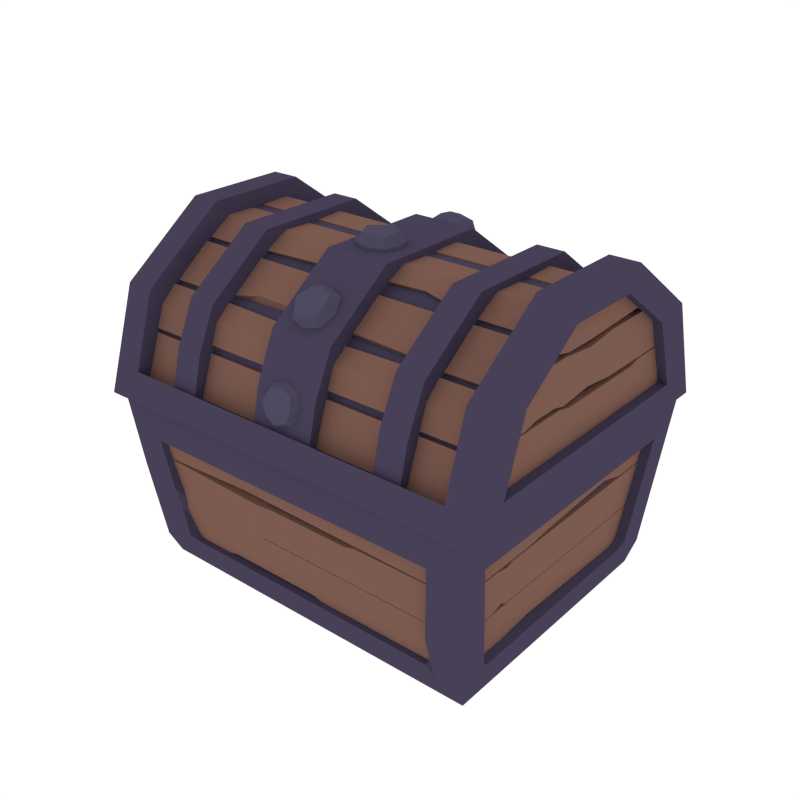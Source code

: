 # Source: ChestNoKey.blend  (saved by Blender 2.79.0; exported with 4.5.12 LTS)
import bpy
from mathutils import Matrix  # noqa: F401  (used for matrix-valued properties, if any)

bpy.ops.wm.read_factory_settings(use_empty=True)
scene = bpy.context.scene
scene.name = 'Scene'

# ---- collections
col_collection_1 = bpy.data.collections.new('Collection 1'); scene.collection.children.link(col_collection_1)

# ---- materials (node trees are filled in below, after node groups)
mat_darkmetal = bpy.data.materials.new('DarkMetal')
mat_darkmetal.alpha_threshold = 0.0
mat_darkmetal.diffuse_color = (0.06306, 0.05167, 0.09462, 1.0)
mat_darkmetal.roughness = 0.5
mat_wood = bpy.data.materials.new('Wood')
mat_wood.alpha_threshold = 0.0
mat_wood.diffuse_color = (0.2019, 0.104, 0.07929, 1.0)
mat_wood.roughness = 0.5
mat_metal = bpy.data.materials.new('Metal')
mat_metal.alpha_threshold = 0.0
mat_metal.diffuse_color = (0.07699, 0.06833, 0.1149, 1.0)
mat_metal.roughness = 0.5

# ---- material node trees

# ---- world
world_world = bpy.data.worlds.new('World'); scene.world = world_world
world_world.color = (1.0, 1.0, 1.0)
world_world.use_sun_shadow = False
world_world.sun_shadow_jitter_overblur = 0.0
world_world.cycles.sampling_method = 'NONE'
world_world.cycles.sample_map_resolution = 256

# ---- meshes
me_cube_000 = bpy.data.meshes.new('Cube.000')
me_cube_000.from_pydata([(-0.4753, -0.7845, -0.007324), (-0.4753, -0.7105, 0.223), (-0.4753, -0.5152, 0.3658), (-0.4753, -0.6855, 0.0495), (-0.4753, -0.6302, 0.2071), (-0.4753, -0.4844, 0.3137), (-0.4375, -0.6855, 0.0495), (-0.4375, -0.6302, 0.2071), (-0.4375, -0.4844, 0.3137), (-0.4082, -0.7648, 0.05443), (-0.4082, -0.7105, 0.223), (-0.4082, -0.5152, 0.3658), (-0.4082, -0.7286, 0.01195), (-0.4082, -0.6743, 0.1805), (-0.4082, -0.4791, 0.3233), (-0.4432, -0.7024, 0.1244), (-0.4432, -0.7381, 0.02604), (-0.4432, -0.6834, 0.1175), (-0.4432, -0.719, 0.01913), (-0.2772, -0.7024, 0.1244), (-0.2772, -0.7381, 0.02604), (-0.2772, -0.6834, 0.1175), (-0.2772, -0.719, 0.01913), (-0.2463, -0.7024, 0.1244), (-0.2463, -0.7355, 0.03306), (-0.2463, -0.6834, 0.1175), (-0.2463, -0.7164, 0.02615), (-0.4432, -0.6461, 0.2178), (-0.4432, -0.7008, 0.134), (-0.4432, -0.6325, 0.2028), (-0.4432, -0.6818, 0.127), (-0.2772, -0.6461, 0.2178), (-0.2772, -0.7008, 0.134), (-0.2772, -0.6325, 0.2028), (-0.2772, -0.6818, 0.127), (-0.2463, -0.6461, 0.2178), (-0.2463, -0.6983, 0.1411), (-0.2463, -0.6325, 0.2028), (-0.2463, -0.6792, 0.134), (-0.4432, -0.6827, 0.1831), (-0.2772, -0.6827, 0.1831), (-0.2463, -0.6814, 0.1866), (-0.4432, -0.5492, 0.2862), (-0.4432, -0.6324, 0.2229), (-0.4432, -0.5369, 0.2701), (-0.4432, -0.6201, 0.2067), (-0.2772, -0.5492, 0.2862), (-0.2772, -0.6324, 0.2229), (-0.2772, -0.5369, 0.2701), (-0.2772, -0.6201, 0.2067), (-0.2463, -0.5492, 0.2862), (-0.2463, -0.6265, 0.2274), (-0.2463, -0.5369, 0.2701), (-0.2463, -0.6142, 0.2112), (-0.4432, -0.409, 0.3267), (-0.4432, -0.5361, 0.2922), (-0.4432, -0.4085, 0.3064), (-0.4432, -0.5213, 0.2784), (-0.2772, -0.409, 0.3267), (-0.2772, -0.5361, 0.2922), (-0.2772, -0.4085, 0.3064), (-0.2772, -0.5213, 0.2784), (-0.2463, -0.409, 0.3267), (-0.2463, -0.531, 0.2977), (-0.2463, -0.4085, 0.3064), (-0.2463, -0.5162, 0.2838), (-0.4432, -0.4802, 0.3285), (-0.2772, -0.4802, 0.3285), (-0.2463, -0.4764, 0.3286), (-0.4537, -0.7177, 0.03944), (-0.4533, -0.6885, 0.1384), (-0.4373, -0.7177, 0.03936), (-0.437, -0.6885, 0.1384), (-0.4537, -0.5875, 0.03988), (-0.4533, -0.5878, 0.1388), (-0.4373, -0.5875, 0.0398), (-0.437, -0.5878, 0.1387), (-0.4537, -0.5567, 0.03998), (-0.4533, -0.557, 0.1314), (-0.4373, -0.5567, 0.0399), (-0.437, -0.557, 0.1313), (-0.4537, -0.4657, 0.04028), (-0.4533, -0.466, 0.1392), (-0.4373, -0.4657, 0.0402), (-0.437, -0.466, 0.1391), (-0.4537, -0.6529, 0.241), (-0.4533, -0.6689, 0.1421), (-0.4373, -0.6529, 0.2411), (-0.437, -0.6689, 0.1421), (-0.4537, -0.4693, 0.3467), (-0.4533, -0.4689, 0.2478), (-0.4373, -0.4693, 0.3467), (-0.437, -0.4689, 0.2478), (-0.4537, -0.5001, 0.3466), (-0.4533, -0.4998, 0.2551), (-0.4373, -0.5001, 0.3466), (-0.437, -0.4998, 0.2552), (-0.4537, -0.5601, 0.3081), (-0.4533, -0.5599, 0.2549), (-0.4373, -0.5601, 0.3082), (-0.437, -0.5599, 0.255), (-0.4537, -0.6148, 0.2786), (-0.4533, -0.631, 0.2472), (-0.4373, -0.6148, 0.2787), (-0.437, -0.631, 0.2473), (-0.3034, -0.7588, 0.03246), (-0.3034, -0.6897, 0.227), (-0.3034, -0.5307, 0.3434), (-0.2391, -0.7588, 0.03246), (-0.2391, -0.6897, 0.227), (-0.2391, -0.5307, 0.3434), (-0.3034, -0.7342, 0.1297), (-0.2391, -0.7342, 0.1297), (-0.3002, -0.664, 0.1074), (-0.3002, -0.637, 0.1771), (-0.3002, -0.5407, 0.2605), (-0.2423, -0.6789, 0.03769), (-0.3002, -0.6789, 0.03769), (-0.2423, -0.637, 0.1771), (-0.2423, -0.5407, 0.2605), (-0.2423, -0.664, 0.1074), (-0.4753, -0.7646, 0.05443), (-0.4753, -0.001642, -0.004718), (-0.4753, -0.07716, 0.2251), (-0.4753, -0.2733, 0.3666), (-0.4753, -0.101, 0.05145), (-0.4753, -0.1573, 0.2087), (-0.4753, -0.3038, 0.3143), (-0.4375, -0.101, 0.05145), (-0.4375, -0.1573, 0.2087), (-0.4375, -0.3038, 0.3143), (-0.4082, -0.02177, 0.0569), (-0.4082, -0.07716, 0.2251), (-0.4082, -0.2733, 0.3666), (-0.4082, -0.05764, 0.01418), (-0.4082, -0.113, 0.1824), (-0.4082, -0.3092, 0.3239), (-0.4432, -0.08454, 0.1265), (-0.4432, -0.04827, 0.02834), (-0.4432, -0.1036, 0.1194), (-0.4432, -0.06731, 0.0213), (-0.2772, -0.08454, 0.1265), (-0.2772, -0.04827, 0.02834), (-0.2772, -0.1036, 0.1194), (-0.2772, -0.06731, 0.0213), (-0.2463, -0.08454, 0.1265), (-0.2463, -0.05086, 0.03534), (-0.2463, -0.1036, 0.1194), (-0.2463, -0.0699, 0.0283), (-0.4432, -0.1415, 0.2195), (-0.4432, -0.08621, 0.1361), (-0.4432, -0.155, 0.2044), (-0.4432, -0.1052, 0.1289), (-0.2772, -0.1415, 0.2195), (-0.2772, -0.08621, 0.1361), (-0.2772, -0.155, 0.2044), (-0.2772, -0.1052, 0.1289), (-0.2463, -0.1415, 0.2195), (-0.2463, -0.08884, 0.1431), (-0.2463, -0.155, 0.2044), (-0.2463, -0.1078, 0.1359), (-0.4432, -0.1047, 0.185), (-0.2772, -0.1047, 0.185), (-0.2463, -0.106, 0.1885), (-0.4432, -0.2389, 0.2873), (-0.4432, -0.1552, 0.2244), (-0.4432, -0.2511, 0.271), (-0.4432, -0.1674, 0.2082), (-0.2772, -0.2389, 0.2873), (-0.2772, -0.1552, 0.2244), (-0.2772, -0.2511, 0.271), (-0.2772, -0.1674, 0.2082), (-0.2463, -0.2389, 0.2873), (-0.2463, -0.1612, 0.2289), (-0.2463, -0.2511, 0.271), (-0.2463, -0.1734, 0.2127), (-0.4432, -0.3793, 0.3268), (-0.4432, -0.252, 0.2932), (-0.4432, -0.3797, 0.3065), (-0.4432, -0.2667, 0.2792), (-0.2772, -0.3793, 0.3268), (-0.2772, -0.252, 0.2932), (-0.2772, -0.3797, 0.3065), (-0.2772, -0.2667, 0.2792), (-0.2463, -0.3793, 0.3268), (-0.2463, -0.2571, 0.2986), (-0.2463, -0.3797, 0.3065), (-0.2463, -0.2718, 0.2846), (-0.4432, -0.3082, 0.329), (-0.2772, -0.3082, 0.329), (-0.2463, -0.3119, 0.3291), (-0.4537, -0.06868, 0.0416), (-0.4533, -0.09853, 0.1404), (-0.4373, -0.06868, 0.04152), (-0.437, -0.09853, 0.1403), (-0.4537, -0.1989, 0.04117), (-0.4533, -0.1993, 0.1401), (-0.4373, -0.1989, 0.04109), (-0.437, -0.1993, 0.14), (-0.4537, -0.2298, 0.04107), (-0.4533, -0.2301, 0.1325), (-0.4373, -0.2298, 0.04099), (-0.437, -0.2301, 0.1324), (-0.4537, -0.4226, 0.04042), (-0.4533, -0.4229, 0.1393), (-0.4373, -0.4226, 0.04034), (-0.437, -0.4229, 0.1392), (-0.4537, -0.3918, 0.04053), (-0.4533, -0.3921, 0.132), (-0.4373, -0.3918, 0.04045), (-0.437, -0.3921, 0.1319), (-0.4537, -0.3132, 0.2421), (-0.4533, -0.3128, 0.1432), (-0.4373, -0.3132, 0.2422), (-0.437, -0.3128, 0.1433), (-0.4537, -0.2823, 0.2257), (-0.4533, -0.282, 0.1508), (-0.4373, -0.2823, 0.2258), (-0.437, -0.282, 0.1509), (-0.4537, -0.1914, 0.2426), (-0.4533, -0.191, 0.1437), (-0.4373, -0.1914, 0.2426), (-0.437, -0.191, 0.1437), (-0.4537, -0.2222, 0.2425), (-0.4533, -0.2219, 0.151), (-0.4373, -0.2222, 0.2425), (-0.437, -0.2219, 0.1511), (-0.4537, -0.1348, 0.2427), (-0.4533, -0.1182, 0.1439), (-0.4373, -0.1348, 0.2428), (-0.437, -0.1182, 0.144), (-0.4537, -0.3192, 0.3472), (-0.4533, -0.3189, 0.2483), (-0.4373, -0.3192, 0.3472), (-0.437, -0.3189, 0.2483), (-0.4537, -0.2884, 0.3473), (-0.4533, -0.2881, 0.2558), (-0.4373, -0.2884, 0.3473), (-0.437, -0.2881, 0.2559), (-0.4537, -0.2281, 0.3092), (-0.4533, -0.2279, 0.256), (-0.4373, -0.2281, 0.3093), (-0.437, -0.2279, 0.2561), (-0.4537, -0.1732, 0.2801), (-0.4533, -0.1568, 0.2488), (-0.4373, -0.1732, 0.2801), (-0.437, -0.1568, 0.2489), (-0.3034, -0.02753, 0.0349), (-0.3034, -0.09792, 0.229), (-0.3034, -0.2577, 0.3443), (-0.3034, -0.3942, 0.3438), (-0.2391, -0.02753, 0.0349), (-0.2391, -0.09792, 0.229), (-0.2391, -0.2577, 0.3443), (-0.2391, -0.3942, 0.3438), (-0.3034, -0.05281, 0.132), (-0.2391, -0.05281, 0.132), (-0.3002, -0.1229, 0.1092), (-0.3002, -0.1503, 0.1788), (-0.2423, -0.3939, 0.261), (-0.3002, -0.3939, 0.261), (-0.3002, -0.2472, 0.2615), (-0.2423, -0.1075, 0.0396), (-0.3002, -0.1075, 0.0396), (-0.2423, -0.1503, 0.1788), (-0.2423, -0.2472, 0.2615), (-0.2423, -0.1229, 0.1092), (-0.4753, -0.02189, 0.0569), (0.4743, -0.7845, -0.007324), (0.4743, -0.7105, 0.223), (0.4743, -0.5152, 0.3658), (0.4743, -0.6855, 0.0495), (0.4743, -0.6302, 0.2071), (0.4743, -0.4844, 0.3137), (0.4365, -0.6855, 0.0495), (0.4365, -0.6302, 0.2071), (0.4365, -0.4844, 0.3137), (0.4072, -0.7648, 0.05443), (0.4072, -0.7105, 0.223), (0.4072, -0.5152, 0.3658), (0.4072, -0.7286, 0.01195), (0.4072, -0.6743, 0.1805), (0.4072, -0.4791, 0.3233), (-0.0004898, -0.7024, 0.1244), (-0.0004898, -0.7355, 0.03306), (-0.0004898, -0.6834, 0.1175), (-0.0004898, -0.7164, 0.02615), (0.4422, -0.7024, 0.1244), (0.4422, -0.7381, 0.02604), (0.4422, -0.6834, 0.1175), (0.4422, -0.719, 0.01913), (0.2762, -0.7024, 0.1244), (0.2762, -0.7381, 0.02604), (0.2762, -0.6834, 0.1175), (0.2762, -0.719, 0.01913), (0.2453, -0.7024, 0.1244), (0.2453, -0.7355, 0.03306), (0.2453, -0.6834, 0.1175), (0.2453, -0.7164, 0.02615), (-0.01273, -0.6451, 0.2112), (-0.0004898, -0.6983, 0.1411), (-0.01273, -0.6315, 0.1962), (-0.0004898, -0.6792, 0.134), (0.4422, -0.6461, 0.2178), (0.4422, -0.7008, 0.134), (0.4422, -0.6325, 0.2028), (0.4422, -0.6818, 0.127), (0.2762, -0.6461, 0.2178), (0.2762, -0.7008, 0.134), (0.2762, -0.6325, 0.2028), (0.2762, -0.6818, 0.127), (0.2453, -0.6461, 0.2178), (0.2453, -0.6983, 0.1411), (0.2453, -0.6325, 0.2028), (0.2453, -0.6792, 0.134), (-0.0004898, -0.6814, 0.1866), (0.4422, -0.6827, 0.1831), (0.2762, -0.6827, 0.1831), (0.2453, -0.6814, 0.1866), (-0.1592, -0.5492, 0.2862), (-0.1695, -0.6185, 0.2399), (-0.1592, -0.5369, 0.2701), (-0.1592, -0.6142, 0.2112), (0.4422, -0.5492, 0.2862), (0.4422, -0.6324, 0.2229), (0.4422, -0.5369, 0.2701), (0.4422, -0.6201, 0.2067), (0.2762, -0.5492, 0.2862), (0.2762, -0.6324, 0.2229), (0.2762, -0.5369, 0.2701), (0.2762, -0.6201, 0.2067), (0.2453, -0.5492, 0.2862), (0.2453, -0.6265, 0.2274), (0.2453, -0.5369, 0.2701), (0.2453, -0.6142, 0.2112), (0.1635, -0.409, 0.3267), (0.1653, -0.5173, 0.3063), (0.1635, -0.4085, 0.3064), (0.1653, -0.5025, 0.2924), (0.4422, -0.409, 0.3267), (0.4422, -0.5361, 0.2922), (0.4422, -0.4085, 0.3064), (0.4422, -0.5213, 0.2784), (0.2762, -0.409, 0.3267), (0.2762, -0.5361, 0.2922), (0.2762, -0.4085, 0.3064), (0.2762, -0.5213, 0.2784), (0.2453, -0.409, 0.3267), (0.2453, -0.531, 0.2977), (0.2453, -0.4085, 0.3064), (0.2453, -0.5162, 0.2838), (0.1635, -0.4764, 0.3286), (0.4422, -0.4802, 0.3285), (0.2762, -0.4802, 0.3285), (0.2453, -0.4764, 0.3286), (0.4527, -0.7177, 0.03944), (0.4523, -0.6885, 0.1384), (0.4363, -0.7177, 0.03936), (0.436, -0.6885, 0.1384), (0.4527, -0.4746, 0.2416), (0.4523, -0.4743, 0.1427), (0.4363, -0.4746, 0.2417), (0.436, -0.4743, 0.1428), (0.4527, -0.5054, 0.2415), (0.4524, -0.5051, 0.1501), (0.4363, -0.5054, 0.2416), (0.436, -0.5051, 0.1502), (0.4527, -0.5964, 0.2412), (0.4523, -0.5961, 0.1423), (0.4363, -0.5964, 0.2413), (0.436, -0.5961, 0.1424), (0.4527, -0.5656, 0.2413), (0.4524, -0.5653, 0.1499), (0.4363, -0.5656, 0.2414), (0.436, -0.5653, 0.15), (0.4527, -0.6529, 0.241), (0.4523, -0.6689, 0.1421), (0.4363, -0.6529, 0.2411), (0.436, -0.6689, 0.1421), (0.4527, -0.4693, 0.3467), (0.4523, -0.4689, 0.2478), (0.4363, -0.4693, 0.3467), (0.436, -0.4689, 0.2478), (0.4527, -0.5001, 0.3466), (0.4524, -0.4998, 0.2551), (0.4363, -0.5001, 0.3466), (0.436, -0.4998, 0.2552), (0.4527, -0.5601, 0.3081), (0.4524, -0.5599, 0.2549), (0.4363, -0.5601, 0.3082), (0.436, -0.5599, 0.255), (0.4527, -0.6148, 0.2786), (0.4523, -0.631, 0.2472), (0.4363, -0.6148, 0.2787), (0.436, -0.631, 0.2473), (0.3024, -0.7588, 0.03246), (0.3024, -0.6897, 0.227), (0.3024, -0.5307, 0.3434), (0.2381, -0.7588, 0.03246), (0.2381, -0.6897, 0.227), (0.2381, -0.5307, 0.3434), (0.3024, -0.7342, 0.1297), (0.2381, -0.7342, 0.1297), (0.2993, -0.664, 0.1074), (0.2993, -0.637, 0.1771), (0.2993, -0.5407, 0.2605), (0.2413, -0.6789, 0.03769), (0.2993, -0.6789, 0.03769), (0.2413, -0.637, 0.1771), (0.2413, -0.5407, 0.2605), (0.2413, -0.664, 0.1074), (0.4743, -0.7646, 0.05443), (0.4743, -0.001641, -0.004717), (0.4743, -0.07716, 0.2251), (0.4743, -0.2733, 0.3666), (0.4743, -0.101, 0.05145), (0.4743, -0.1573, 0.2087), (0.4743, -0.3038, 0.3143), (0.4365, -0.101, 0.05145), (0.4365, -0.1573, 0.2087), (0.4365, -0.3038, 0.3143), (0.4072, -0.02177, 0.0569), (0.4072, -0.07716, 0.2251), (0.4072, -0.2733, 0.3666), (0.4072, -0.05764, 0.01418), (0.4072, -0.113, 0.1824), (0.4072, -0.3092, 0.3239), (-0.0004899, -0.08454, 0.1265), (-0.0004899, -0.05086, 0.03534), (-0.0004899, -0.1036, 0.1194), (-0.0004899, -0.0699, 0.0283), (0.4422, -0.08454, 0.1265), (0.4422, -0.04827, 0.02834), (0.4422, -0.1036, 0.1194), (0.4422, -0.06731, 0.0213), (0.2762, -0.08454, 0.1265), (0.2762, -0.04827, 0.02834), (0.2762, -0.1036, 0.1194), (0.2762, -0.06731, 0.0213), (0.2453, -0.08454, 0.1265), (0.2453, -0.05086, 0.03534), (0.2453, -0.1036, 0.1194), (0.2453, -0.0699, 0.0283), (-0.0004899, -0.1415, 0.2195), (-0.0004899, -0.08884, 0.1431), (-0.0004899, -0.155, 0.2044), (-0.0004899, -0.1078, 0.1359), (0.4422, -0.1415, 0.2195), (0.4422, -0.08621, 0.1361), (0.4422, -0.155, 0.2044), (0.4422, -0.1052, 0.1289), (0.2762, -0.1415, 0.2195), (0.2762, -0.08621, 0.1361), (0.2762, -0.155, 0.2044), (0.2762, -0.1052, 0.1289), (0.2453, -0.1415, 0.2195), (0.2453, -0.08884, 0.1431), (0.2453, -0.155, 0.2044), (0.2453, -0.1078, 0.1359), (-0.0004899, -0.106, 0.1885), (0.4422, -0.1047, 0.185), (0.2762, -0.1047, 0.185), (0.2453, -0.106, 0.1885), (-0.0004899, -0.2389, 0.2873), (-0.008504, -0.1724, 0.2437), (-0.0004899, -0.2511, 0.271), (-0.0004899, -0.1734, 0.2127), (0.4422, -0.2389, 0.2873), (0.4422, -0.1552, 0.2244), (0.4422, -0.2511, 0.271), (0.4422, -0.1674, 0.2082), (0.2762, -0.2389, 0.2873), (0.2762, -0.1552, 0.2244), (0.2762, -0.2511, 0.271), (0.2762, -0.1674, 0.2082), (0.2453, -0.2389, 0.2873), (0.2453, -0.1612, 0.2289), (0.2453, -0.2511, 0.271), (0.2453, -0.1734, 0.2127), (-0.0004899, -0.3793, 0.3268), (-0.0004899, -0.2571, 0.2986), (-0.0004899, -0.3797, 0.3065), (-0.0004899, -0.2718, 0.2846), (0.4422, -0.3793, 0.3268), (0.4422, -0.252, 0.2932), (0.4422, -0.3797, 0.3065), (0.4422, -0.2667, 0.2792), (0.2762, -0.3793, 0.3268), (0.2762, -0.252, 0.2932), (0.2762, -0.3797, 0.3065), (0.2762, -0.2667, 0.2792), (0.2453, -0.3793, 0.3268), (0.2453, -0.2571, 0.2986), (0.2453, -0.3797, 0.3065), (0.2453, -0.2718, 0.2846), (-0.0004899, -0.3119, 0.3291), (0.4422, -0.3082, 0.329), (0.2762, -0.3082, 0.329), (0.2453, -0.3119, 0.3291), (0.4527, -0.06868, 0.0416), (0.4523, -0.09853, 0.1404), (0.4363, -0.06868, 0.04152), (0.436, -0.09853, 0.1403), (0.4527, -0.1989, 0.04117), (0.4523, -0.1993, 0.1401), (0.4363, -0.1989, 0.04109), (0.436, -0.1993, 0.14), (0.4527, -0.2298, 0.04107), (0.4524, -0.2301, 0.1325), (0.4363, -0.2298, 0.04099), (0.436, -0.2301, 0.1324), (0.436, -0.3936, 0.152), (0.4363, -0.3939, 0.233), (0.4523, -0.3936, 0.1519), (0.4527, -0.3939, 0.2329), (0.4527, -0.4846, 0.04022), (0.4523, -0.485, 0.1391), (0.4363, -0.4846, 0.04014), (0.436, -0.485, 0.139), (0.4527, -0.4538, 0.04032), (0.4524, -0.4541, 0.1318), (0.4363, -0.4538, 0.04024), (0.436, -0.4541, 0.1317), (0.4527, -0.3132, 0.2421), (0.4523, -0.3128, 0.1432), (0.4363, -0.3132, 0.2422), (0.436, -0.3128, 0.1433), (0.4527, -0.1348, 0.2427), (0.4523, -0.1182, 0.1439), (0.4363, -0.1348, 0.2428), (0.436, -0.1182, 0.144), (0.436, -0.3939, 0.2481), (0.4363, -0.3942, 0.347), (0.4523, -0.3939, 0.248), (0.4527, -0.3942, 0.3469), (0.4527, -0.2281, 0.3092), (0.4524, -0.2279, 0.256), (0.4363, -0.2281, 0.3093), (0.436, -0.2279, 0.2561), (0.4527, -0.1732, 0.2801), (0.4523, -0.1568, 0.2488), (0.4363, -0.1732, 0.2801), (0.436, -0.1568, 0.2489), (0.3024, -0.02753, 0.0349), (0.3024, -0.09792, 0.229), (0.3024, -0.2577, 0.3443), (0.3024, -0.3942, 0.3438), (0.2381, -0.02753, 0.0349), (0.2381, -0.09792, 0.229), (0.2381, -0.2577, 0.3443), (0.2381, -0.3942, 0.3438), (0.3024, -0.05281, 0.132), (0.2381, -0.05281, 0.132), (0.2993, -0.1229, 0.1092), (0.2993, -0.1503, 0.1788), (0.2413, -0.3939, 0.261), (0.2993, -0.3939, 0.261), (0.2993, -0.2472, 0.2615), (0.2413, -0.1075, 0.0396), (0.2993, -0.1075, 0.0396), (0.2413, -0.1503, 0.1788), (0.2413, -0.2472, 0.2615), (0.2413, -0.1229, 0.1092), (0.4743, -0.02189, 0.0569), (-0.4196, -0.7099, -0.007076), (-0.4196, -0.07621, -0.004966), (0.4186, -0.7099, -0.007076), (0.4186, -0.07621, -0.004966), (-0.3998, -0.6443, 0.05612), (-0.3998, -0.1422, 0.05779), (0.3988, -0.6443, 0.05612), (0.3988, -0.1422, 0.05779), (-0.3772, -0.5665, 0.09923), (-0.3772, -0.2203, 0.1004), (0.3762, -0.5665, 0.09923), (0.3762, -0.2203, 0.1004), (-0.06811, -0.7588, 0.03246), (-0.06811, -0.6897, 0.227), (-0.06811, -0.5307, 0.3434), (0.08192, -0.7588, 0.03246), (0.08192, -0.6897, 0.227), (0.08192, -0.5307, 0.3434), (-0.06811, -0.7342, 0.1297), (0.08192, -0.7342, 0.1297), (-0.06072, -0.664, 0.1074), (-0.06072, -0.637, 0.1771), (-0.06072, -0.5407, 0.2605), (0.07453, -0.6789, 0.03769), (-0.06072, -0.6789, 0.03769), (0.07453, -0.637, 0.1771), (0.07453, -0.5407, 0.2605), (0.07453, -0.664, 0.1074), (-0.06811, -0.02753, 0.0349), (-0.06811, -0.09792, 0.229), (-0.06811, -0.2577, 0.3443), (-0.06811, -0.3942, 0.3438), (0.08192, -0.02753, 0.0349), (0.08192, -0.09792, 0.229), (0.08192, -0.2577, 0.3443), (0.08192, -0.3942, 0.3438), (-0.06811, -0.05281, 0.132), (0.08192, -0.05281, 0.132), (-0.06072, -0.1229, 0.1092), (-0.06072, -0.1503, 0.1788), (0.07453, -0.3939, 0.261), (-0.06072, -0.3939, 0.261), (-0.06072, -0.2472, 0.2615), (0.07453, -0.1075, 0.0396), (-0.06072, -0.1075, 0.0396), (0.07453, -0.1503, 0.1788), (0.07453, -0.2472, 0.2615), (0.07453, -0.1229, 0.1092), (0.04959, -0.7351, 0.09966), (0.0001186, -0.7656, 0.1079), (0.0001186, -0.7481, 0.05192), (0.0001186, -0.7222, 0.1474), (-0.04935, -0.7351, 0.09966), (0.04959, -0.6396, 0.2686), (0.0001186, -0.6588, 0.2937), (0.0001186, -0.679, 0.2386), (0.0001186, -0.6003, 0.2986), (-0.04935, -0.6396, 0.2686), (0.04959, -0.4499, 0.3509), (0.0001186, -0.4502, 0.3825), (0.0001186, -0.4994, 0.3505), (0.0001186, -0.4005, 0.3513), (-0.04935, -0.4499, 0.3509), (0.04959, -0.2102, 0.3165), (0.0001186, -0.1929, 0.3429), (0.0001186, -0.2516, 0.3435), (0.0001186, -0.1687, 0.2895), (-0.04935, -0.2102, 0.3165), (0.04959, -0.0689, 0.1792), (0.0001186, -0.04046, 0.1929), (0.0001186, -0.09035, 0.2238), (0.0001186, -0.04745, 0.1346), (-0.04935, -0.0689, 0.1792), (-0.03699, -0.7448, 0.06386), (-0.03699, -0.758, 0.1059), (0.03722, -0.7254, 0.1355), (0.03722, -0.758, 0.1059), (0.0001186, -0.7677, 0.07006), (0.0001186, -0.7482, 0.1417), (-0.03699, -0.7254, 0.1355), (0.03722, -0.7448, 0.06386), (0.0001186, -0.6917, 0.1391), (0.0001186, -0.7176, 0.04365), (0.04959, -0.7046, 0.0914), (-0.04935, -0.7046, 0.0914), (-0.03699, -0.6692, 0.2461), (-0.03699, -0.654, 0.2875), (0.03722, -0.6101, 0.2911), (0.03722, -0.654, 0.2875), (0.0001186, -0.6835, 0.265), (0.0001186, -0.6245, 0.3099), (-0.03699, -0.6101, 0.2911), (0.03722, -0.6692, 0.2461), (0.0001186, -0.5812, 0.2735), (0.0001186, -0.6599, 0.2135), (0.04959, -0.6205, 0.2435), (-0.04935, -0.6205, 0.2435), (-0.03699, -0.487, 0.3506), (-0.03699, -0.4501, 0.3746), (0.03722, -0.4128, 0.3512), (0.03722, -0.4501, 0.3746), (0.0001186, -0.4872, 0.3743), (0.0001186, -0.413, 0.3749), (-0.03699, -0.4128, 0.3512), (0.03722, -0.487, 0.3506), (0.0001186, -0.4002, 0.3197), (0.0001186, -0.4992, 0.3189), (0.04959, -0.4497, 0.3193), (-0.04935, -0.4497, 0.3193), (-0.03699, -0.2413, 0.3367), (-0.03699, -0.1972, 0.3363), (0.03722, -0.1791, 0.2962), (0.03722, -0.1972, 0.3363), (0.0001186, -0.2283, 0.3566), (0.0001186, -0.1661, 0.3161), (-0.03699, -0.1791, 0.2962), (0.03722, -0.2413, 0.3367), (0.0001186, -0.1859, 0.263), (0.0001186, -0.2688, 0.317), (0.04959, -0.2274, 0.29), (-0.04935, -0.2274, 0.29), (-0.03699, -0.08499, 0.2126), (-0.03699, -0.04757, 0.1895), (0.03722, -0.05281, 0.1458), (0.03722, -0.04757, 0.1895), (0.0001186, -0.06366, 0.2229), (0.0001186, -0.03148, 0.156), (-0.03699, -0.05281, 0.1458), (0.03722, -0.08499, 0.2126), (0.0001186, -0.07589, 0.1209), (0.0001186, -0.1188, 0.2101), (0.04959, -0.09735, 0.1655), (-0.04935, -0.09735, 0.1655), (-0.02737, -0.7592, 0.07773), (-0.02737, -0.7448, 0.1308), (0.0276, -0.7592, 0.07773), (0.0276, -0.7448, 0.1308), (-0.03699, -0.7144, 0.05559), (-0.03699, -0.6949, 0.1272), (0.03722, -0.7144, 0.05559), (0.03722, -0.6949, 0.1272), (-0.02737, -0.6721, 0.2659), (-0.02737, -0.6284, 0.2992), (0.0276, -0.6721, 0.2659), (0.0276, -0.6284, 0.2992), (-0.03699, -0.65, 0.221), (-0.03699, -0.591, 0.266), (0.03722, -0.65, 0.221), (0.03722, -0.591, 0.266), (-0.02737, -0.4776, 0.3682), (-0.02737, -0.4226, 0.3687), (0.0276, -0.4776, 0.3682), (0.0276, -0.4226, 0.3687), (-0.03699, -0.4868, 0.319), (-0.03699, -0.4126, 0.3196), (0.03722, -0.4868, 0.319), (0.03722, -0.4126, 0.3196), (-0.02737, -0.2236, 0.3462), (-0.02737, -0.1776, 0.3162), (0.0276, -0.2236, 0.3462), (0.0276, -0.1776, 0.3162), (-0.03699, -0.2585, 0.3103), (-0.03699, -0.1963, 0.2698), (0.03722, -0.2585, 0.3103), (0.03722, -0.1963, 0.2698), (-0.02737, -0.06502, 0.2116), (-0.02737, -0.04118, 0.162), (0.0276, -0.06502, 0.2116), (0.0276, -0.04118, 0.162), (-0.03699, -0.1134, 0.1989), (-0.03699, -0.08126, 0.1321), (0.03722, -0.1134, 0.1989), (0.03722, -0.08126, 0.1321)], [], [(6, 128, 125, 3), (8, 130, 129, 128, 6, 7), (2, 1, 10, 11), (1, 2, 5, 4), (0, 121, 3), (124, 127, 5, 2), (3, 125, 122, 0), (277, 280, 12, 9), (127, 130, 8, 5), (3, 4, 7, 6), (14, 136, 133, 11), (4, 5, 8, 7), (11, 10, 13, 14), (425, 135, 136, 426), (281, 282, 14, 13), (1, 121, 9, 10), (270, 414, 423, 279), (280, 281, 13, 12), (412, 122, 131, 421), (10, 9, 12, 13), (25, 23, 283, 285), (19, 21, 17, 15), (24, 284, 283, 23), (15, 16, 20, 19), (16, 18, 22, 20), (23, 25, 21, 19), (26, 286, 284, 24), (19, 20, 24, 23), (20, 22, 26, 24), (37, 35, 299, 301), (31, 33, 29, 27), (41, 315, 299, 35), (39, 28, 32, 40), (28, 30, 34, 32), (35, 37, 33, 31), (38, 302, 300, 36), (40, 32, 36, 41), (32, 34, 38, 36), (31, 40, 41, 35), (27, 39, 40, 31), (36, 300, 315, 41), (52, 50, 319, 321), (46, 48, 44, 42), (51, 320, 319, 50), (42, 43, 47, 46), (43, 45, 49, 47), (50, 52, 48, 46), (53, 322, 320, 51), (46, 47, 51, 50), (47, 49, 53, 51), (64, 62, 335, 337), (58, 60, 56, 54), (68, 351, 335, 62), (66, 55, 59, 67), (55, 57, 61, 59), (62, 64, 60, 58), (65, 338, 336, 63), (67, 59, 63, 68), (59, 61, 65, 63), (58, 67, 68, 62), (54, 66, 67, 58), (63, 336, 351, 68), (73, 75, 71, 69), (81, 77, 78, 82), (69, 70, 74, 73), (70, 72, 76, 74), (77, 79, 75, 73), (73, 74, 78, 77), (74, 76, 80, 78), (84, 206, 204, 82), (82, 78, 80, 84), (203, 205, 83, 81), (82, 204, 203, 81), (211, 212, 86, 85), (231, 89, 91, 233), (211, 85, 87, 213), (99, 95, 93, 97), (90, 232, 234, 92), (89, 231, 232, 90), (93, 95, 91, 89), (89, 90, 94, 93), (90, 92, 96, 94), (98, 97, 93, 94), (98, 100, 104, 102), (97, 101, 103, 99), (100, 98, 94, 96), (97, 98, 102, 101), (107, 106, 109, 110), (250, 107, 110, 254), (111, 105, 108, 112), (106, 111, 112, 109), (115, 119, 118, 114), (260, 259, 119, 115), (113, 120, 116, 117), (114, 118, 120, 113), (105, 117, 116, 108), (111, 113, 117, 105), (106, 114, 113, 111), (112, 120, 118, 109), (108, 116, 120, 112), (109, 118, 119, 110), (250, 260, 115, 107), (107, 115, 114, 106), (110, 119, 259, 254), (9, 121, 0), (3, 121, 1, 4), (124, 133, 132, 123), (123, 126, 127, 124), (122, 125, 267), (421, 131, 134, 424), (125, 128, 129, 126), (126, 129, 130, 127), (133, 136, 135, 132), (426, 136, 14, 282), (123, 132, 131, 267), (424, 134, 135, 425), (0, 564, 566, 268), (132, 135, 134, 131), (147, 429, 427, 145), (141, 137, 139, 143), (146, 145, 427, 428), (137, 141, 142, 138), (138, 142, 144, 140), (145, 141, 143, 147), (148, 146, 428, 430), (141, 145, 146, 142), (142, 146, 148, 144), (159, 445, 443, 157), (153, 149, 151, 155), (163, 157, 443, 459), (161, 162, 154, 150), (150, 154, 156, 152), (157, 153, 155, 159), (160, 158, 444, 446), (162, 163, 158, 154), (154, 158, 160, 156), (153, 157, 163, 162), (149, 153, 162, 161), (158, 163, 459, 444), (174, 465, 463, 172), (168, 164, 166, 170), (173, 172, 463, 464), (164, 168, 169, 165), (165, 169, 171, 167), (172, 168, 170, 174), (175, 173, 464, 466), (168, 172, 173, 169), (169, 173, 175, 171), (186, 481, 479, 184), (180, 176, 178, 182), (190, 184, 479, 495), (188, 189, 181, 177), (177, 181, 183, 179), (184, 180, 182, 186), (187, 185, 480, 482), (189, 190, 185, 181), (181, 185, 187, 183), (180, 184, 190, 189), (176, 180, 189, 188), (185, 190, 495, 480), (195, 191, 193, 197), (209, 207, 199, 201), (191, 195, 196, 192), (192, 196, 198, 194), (199, 195, 197, 201), (195, 199, 200, 196), (196, 200, 202, 198), (208, 200, 199, 207), (207, 209, 205, 203), (210, 202, 200, 208), (203, 204, 208, 207), (204, 206, 210, 208), (225, 223, 215, 217), (215, 211, 213, 217), (211, 215, 216, 212), (212, 216, 218, 214), (224, 216, 215, 223), (227, 228, 220, 219), (228, 230, 222, 220), (223, 225, 221, 219), (226, 218, 216, 224), (219, 220, 224, 223), (220, 222, 226, 224), (219, 221, 229, 227), (241, 239, 235, 237), (235, 231, 233, 237), (231, 235, 236, 232), (232, 236, 238, 234), (240, 236, 235, 239), (240, 244, 246, 242), (239, 241, 245, 243), (242, 238, 236, 240), (239, 243, 244, 240), (249, 253, 252, 248), (250, 254, 253, 249), (255, 256, 251, 247), (248, 252, 256, 255), (261, 258, 264, 265), (260, 261, 265, 259), (257, 263, 262, 266), (258, 257, 266, 264), (247, 251, 262, 263), (255, 247, 263, 257), (248, 255, 257, 258), (256, 252, 264, 266), (251, 256, 266, 262), (252, 253, 265, 264), (250, 249, 261, 260), (249, 248, 258, 261), (253, 254, 259, 265), (131, 122, 267), (125, 126, 123, 267), (271, 415, 418, 274), (274, 418, 419, 420, 276, 275), (270, 279, 278, 269), (269, 272, 273, 270), (268, 271, 411), (414, 270, 273, 417), (268, 412, 415, 271), (417, 273, 276, 420), (271, 274, 275, 272), (279, 423, 426, 282), (272, 275, 276, 273), (279, 282, 281, 278), (269, 278, 277, 411), (77, 81, 83, 79), (278, 281, 280, 277), (297, 285, 283, 295), (291, 287, 289, 293), (296, 295, 283, 284), (287, 291, 292, 288), (288, 292, 294, 290), (295, 291, 293, 297), (298, 296, 284, 286), (291, 295, 296, 292), (292, 296, 298, 294), (313, 301, 299, 311), (307, 303, 305, 309), (318, 311, 299, 315), (316, 317, 308, 304), (304, 308, 310, 306), (311, 307, 309, 313), (314, 312, 300, 302), (317, 318, 312, 308), (308, 312, 314, 310), (307, 311, 318, 317), (303, 307, 317, 316), (312, 318, 315, 300), (333, 321, 319, 331), (327, 323, 325, 329), (332, 331, 319, 320), (323, 327, 328, 324), (324, 328, 330, 326), (331, 327, 329, 333), (334, 332, 320, 322), (327, 331, 332, 328), (328, 332, 334, 330), (349, 337, 335, 347), (343, 339, 341, 345), (354, 347, 335, 351), (352, 353, 344, 340), (340, 344, 346, 342), (347, 343, 345, 349), (350, 348, 336, 338), (353, 354, 348, 344), (344, 348, 350, 346), (343, 347, 354, 353), (339, 343, 353, 352), (348, 354, 351, 336), (523, 524, 528, 527), (356, 516, 518, 358), (357, 517, 515, 355), (514, 359, 360, 513), (373, 371, 363, 365), (359, 514, 512, 361), (513, 360, 362, 511), (363, 359, 361, 365), (359, 363, 364, 360), (360, 364, 366, 362), (372, 364, 363, 371), (375, 376, 368, 367), (376, 378, 370, 368), (371, 373, 369, 367), (374, 366, 364, 372), (367, 368, 372, 371), (368, 370, 374, 372), (367, 369, 377, 375), (534, 379, 380, 533), (389, 387, 383, 385), (379, 534, 532, 381), (533, 380, 382, 531), (383, 379, 381, 385), (379, 383, 384, 380), (380, 384, 386, 382), (388, 384, 383, 387), (388, 392, 394, 390), (387, 389, 393, 391), (390, 386, 384, 388), (387, 391, 392, 388), (397, 400, 399, 396), (546, 550, 400, 397), (401, 402, 398, 395), (396, 399, 402, 401), (405, 404, 408, 409), (556, 405, 409, 555), (403, 407, 406, 410), (404, 403, 410, 408), (395, 398, 406, 407), (401, 395, 407, 403), (396, 401, 403, 404), (402, 399, 408, 410), (398, 402, 410, 406), (399, 400, 409, 408), (546, 397, 405, 556), (397, 396, 404, 405), (400, 550, 555, 409), (277, 268, 411), (271, 272, 269, 411), (414, 413, 422, 423), (413, 414, 417, 416), (412, 563, 415), (415, 416, 419, 418), (416, 417, 420, 419), (423, 422, 425, 426), (413, 563, 421, 422), (422, 421, 424, 425), (441, 439, 427, 429), (435, 437, 433, 431), (440, 428, 427, 439), (431, 432, 436, 435), (432, 434, 438, 436), (439, 441, 437, 435), (442, 430, 428, 440), (435, 436, 440, 439), (436, 438, 442, 440), (457, 455, 443, 445), (451, 453, 449, 447), (462, 459, 443, 455), (460, 448, 452, 461), (448, 450, 454, 452), (455, 457, 453, 451), (458, 446, 444, 456), (461, 452, 456, 462), (452, 454, 458, 456), (451, 461, 462, 455), (447, 460, 461, 451), (456, 444, 459, 462), (477, 475, 463, 465), (471, 473, 469, 467), (476, 464, 463, 475), (467, 468, 472, 471), (468, 470, 474, 472), (475, 477, 473, 471), (478, 466, 464, 476), (471, 472, 476, 475), (472, 474, 478, 476), (493, 491, 479, 481), (487, 489, 485, 483), (498, 495, 479, 491), (496, 484, 488, 497), (484, 486, 490, 488), (491, 493, 489, 487), (494, 482, 480, 492), (497, 488, 492, 498), (488, 490, 494, 492), (487, 497, 498, 491), (483, 496, 497, 487), (492, 480, 495, 498), (503, 505, 501, 499), (521, 509, 507, 519), (499, 500, 504, 503), (500, 502, 506, 504), (507, 509, 505, 503), (503, 504, 508, 507), (504, 506, 510, 508), (514, 513, 524, 523), (520, 519, 507, 508), (519, 515, 517, 521), (522, 520, 508, 510), (515, 519, 520, 516), (516, 520, 522, 518), (524, 526, 530, 528), (523, 525, 512, 514), (355, 515, 516, 356), (513, 511, 526, 524), (523, 527, 529, 525), (533, 536, 535, 534), (532, 534, 535, 537), (531, 538, 536, 533), (536, 538, 542, 540), (535, 539, 541, 537), (535, 536, 540, 539), (545, 544, 548, 549), (546, 545, 549, 550), (551, 543, 547, 552), (544, 551, 552, 548), (557, 561, 560, 554), (556, 555, 561, 557), (553, 562, 558, 559), (554, 560, 562, 553), (543, 559, 558, 547), (551, 553, 559, 543), (544, 554, 553, 551), (552, 562, 560, 548), (547, 558, 562, 552), (548, 560, 561, 549), (546, 556, 557, 545), (545, 557, 554, 544), (549, 561, 555, 550), (421, 563, 412), (415, 563, 413, 416), (11, 133, 124, 2), (212, 214, 88, 86), (0, 122, 565, 564), (566, 564, 568, 570), (122, 412, 567, 565), (412, 268, 566, 567), (565, 567, 571, 569), (569, 571, 575, 573), (564, 565, 569, 568), (570, 568, 572, 574), (567, 566, 570, 571), (572, 573, 575, 574), (571, 570, 574, 575), (568, 569, 573, 572), (578, 577, 580, 581), (595, 578, 581, 599), (582, 576, 579, 583), (577, 582, 583, 580), (586, 590, 589, 585), (605, 604, 590, 586), (584, 591, 587, 588), (585, 589, 591, 584), (576, 588, 587, 579), (582, 584, 588, 576), (577, 585, 584, 582), (583, 591, 589, 580), (579, 587, 591, 583), (580, 589, 590, 581), (595, 605, 586, 578), (578, 586, 585, 577), (581, 590, 604, 599), (594, 598, 597, 593), (595, 599, 598, 594), (600, 601, 596, 592), (593, 597, 601, 600), (606, 603, 609, 610), (605, 606, 610, 604), (602, 608, 607, 611), (603, 602, 611, 609), (592, 596, 607, 608), (600, 592, 608, 602), (593, 600, 602, 603), (601, 597, 609, 611), (596, 601, 611, 607), (597, 598, 610, 609), (595, 594, 606, 605), (594, 593, 603, 606), (598, 599, 604, 610), (612, 644, 703, 647), (612, 647, 704, 639), (612, 639, 700, 640), (612, 640, 699, 644), (613, 641, 699, 640), (613, 640, 700, 642), (613, 642, 698, 638), (613, 638, 697, 641), (614, 637, 701, 646), (614, 646, 703, 644), (614, 644, 699, 641), (614, 641, 697, 637), (615, 639, 704, 645), (615, 645, 702, 643), (615, 643, 698, 642), (615, 642, 700, 639), (616, 637, 697, 638), (616, 638, 698, 643), (616, 643, 702, 648), (616, 648, 701, 637), (617, 656, 711, 659), (617, 659, 712, 651), (617, 651, 708, 652), (617, 652, 707, 656), (618, 653, 707, 652), (618, 652, 708, 654), (618, 654, 706, 650), (618, 650, 705, 653), (619, 649, 709, 658), (619, 658, 711, 656), (619, 656, 707, 653), (619, 653, 705, 649), (620, 651, 712, 657), (620, 657, 710, 655), (620, 655, 706, 654), (620, 654, 708, 651), (621, 649, 705, 650), (621, 650, 706, 655), (621, 655, 710, 660), (621, 660, 709, 649), (622, 668, 719, 671), (622, 671, 720, 663), (622, 663, 716, 664), (622, 664, 715, 668), (623, 665, 715, 664), (623, 664, 716, 666), (623, 666, 714, 662), (623, 662, 713, 665), (624, 661, 717, 670), (624, 670, 719, 668), (624, 668, 715, 665), (624, 665, 713, 661), (625, 663, 720, 669), (625, 669, 718, 667), (625, 667, 714, 666), (625, 666, 716, 663), (626, 661, 713, 662), (626, 662, 714, 667), (626, 667, 718, 672), (626, 672, 717, 661), (627, 680, 727, 683), (627, 683, 728, 675), (627, 675, 724, 676), (627, 676, 723, 680), (628, 677, 723, 676), (628, 676, 724, 678), (628, 678, 722, 674), (628, 674, 721, 677), (629, 673, 725, 682), (629, 682, 727, 680), (629, 680, 723, 677), (629, 677, 721, 673), (630, 675, 728, 681), (630, 681, 726, 679), (630, 679, 722, 678), (630, 678, 724, 675), (631, 673, 721, 674), (631, 674, 722, 679), (631, 679, 726, 684), (631, 684, 725, 673), (632, 692, 735, 695), (632, 695, 736, 687), (632, 687, 732, 688), (632, 688, 731, 692), (633, 689, 731, 688), (633, 688, 732, 690), (633, 690, 730, 686), (633, 686, 729, 689), (634, 685, 733, 694), (634, 694, 735, 692), (634, 692, 731, 689), (634, 689, 729, 685), (635, 687, 736, 693), (635, 693, 734, 691), (635, 691, 730, 690), (635, 690, 732, 687), (636, 685, 729, 686), (636, 686, 730, 691), (636, 691, 734, 696), (636, 696, 733, 685), (268, 277, 9, 0)])
me_cube_000.polygons.foreach_set('material_index', [0, 0, 0, 0, 0, 0, 0, 0, 0, 0, 0, 0, 0, 0, 0, 0, 0, 0, 0, 0, 1, 1, 1, 1, 1, 1, 1, 1, 1, 1, 1, 1, 1, 1, 1, 1, 1, 1, 1, 1, 1, 1, 1, 1, 1, 1, 1, 1, 1, 1, 1, 1, 1, 1, 1, 1, 1, 1, 1, 1, 1, 1, 1, 1, 1, 1, 1, 1, 1, 1, 1, 1, 1, 1, 1, 1, 1, 1, 1, 1, 1, 1, 1, 1, 1, 1, 1, 0, 0, 0, 0, 0, 0, 0, 0, 0, 0, 0, 0, 0, 0, 0, 0, 0, 0, 0, 0, 0, 0, 0, 0, 0, 0, 0, 0, 0, 0, 0, 1, 1, 1, 1, 1, 1, 1, 1, 1, 1, 1, 1, 1, 1, 1, 1, 1, 1, 1, 1, 1, 1, 1, 1, 1, 1, 1, 1, 1, 1, 1, 1, 1, 1, 1, 1, 1, 1, 1, 1, 1, 1, 1, 1, 1, 1, 1, 1, 1, 1, 1, 1, 1, 1, 1, 1, 1, 1, 1, 1, 1, 1, 1, 1, 1, 1, 1, 1, 1, 1, 1, 1, 1, 1, 1, 0, 0, 0, 0, 0, 0, 0, 0, 0, 0, 0, 0, 0, 0, 0, 0, 0, 0, 0, 0, 0, 0, 0, 0, 0, 0, 0, 0, 0, 0, 0, 0, 1, 0, 1, 1, 1, 1, 1, 1, 1, 1, 1, 1, 1, 1, 1, 1, 1, 1, 1, 1, 1, 1, 1, 1, 1, 1, 1, 1, 1, 1, 1, 1, 1, 1, 1, 1, 1, 1, 1, 1, 1, 1, 1, 1, 1, 1, 1, 1, 1, 1, 1, 1, 1, 1, 1, 1, 1, 1, 1, 1, 1, 1, 1, 1, 1, 1, 1, 1, 1, 1, 1, 1, 1, 1, 0, 0, 0, 0, 0, 0, 0, 0, 0, 0, 0, 0, 0, 0, 0, 0, 0, 0, 0, 0, 0, 0, 0, 0, 0, 0, 0, 1, 1, 1, 1, 1, 1, 1, 1, 1, 1, 1, 1, 1, 1, 1, 1, 1, 1, 1, 1, 1, 1, 1, 1, 1, 1, 1, 1, 1, 1, 1, 1, 1, 1, 1, 1, 1, 1, 1, 1, 1, 1, 1, 1, 1, 1, 1, 1, 1, 1, 1, 1, 1, 1, 1, 1, 1, 1, 1, 1, 1, 1, 1, 1, 1, 1, 0, 0, 0, 0, 0, 0, 0, 0, 0, 0, 0, 0, 0, 0, 0, 0, 0, 0, 0, 0, 1, 0, 0, 0, 0, 0, 0, 0, 0, 0, 0, 0, 0, 0, 0, 0, 0, 0, 0, 0, 0, 0, 0, 0, 0, 0, 0, 0, 0, 0, 0, 0, 0, 0, 0, 0, 0, 0, 0, 0, 0, 0, 0, 0, 0, 0, 0, 2, 2, 2, 2, 2, 2, 2, 2, 2, 2, 2, 2, 2, 2, 2, 2, 2, 2, 2, 2, 2, 2, 2, 2, 2, 2, 2, 2, 2, 2, 2, 2, 2, 2, 2, 2, 2, 2, 2, 2, 2, 2, 2, 2, 2, 2, 2, 2, 2, 2, 2, 2, 2, 2, 2, 2, 2, 2, 2, 2, 2, 2, 2, 2, 2, 2, 2, 2, 2, 2, 2, 2, 2, 2, 2, 2, 2, 2, 2, 2, 2, 2, 2, 2, 2, 2, 2, 2, 2, 2, 2, 2, 2, 2, 2, 2, 2, 2, 2, 2, 0])
me_cube_000.materials.append(mat_darkmetal)
me_cube_000.materials.append(mat_wood)
me_cube_000.materials.append(mat_metal)
me_cube_000.use_remesh_preserve_volume = False
me_cube_000.use_remesh_preserve_attributes = False
me_cube_000.use_mirror_vertex_groups = False
me_cube_000.update()
me_cube_018 = bpy.data.meshes.new('Cube.018')
me_cube_018.from_pydata([(-0.4108, -0.3105, -0.001234), (-0.4624, -0.3769, 0.4232), (-0.4108, 0.3105, -0.001234), (-0.4578, 0.3866, 0.4314), (0.4106, -0.3105, -0.001234), (0.4575, -0.3866, 0.4314), (0.4106, 0.3105, -0.001234), (0.4575, 0.3866, 0.4314), (-0.3287, -0.324, 0.06425), (-0.3687, -0.3693, 0.3297), (0.366, -0.374, 0.3353), (0.3285, -0.324, 0.06425), (-0.4201, 0.2484, 0.06425), (-0.4201, -0.2484, 0.06425), (-0.4495, -0.3093, 0.3353), (-0.4495, 0.3093, 0.3353), (0.4488, 0.3093, 0.3353), (0.4193, 0.2484, 0.06425), (0.4193, -0.2484, 0.06425), (0.4488, -0.3093, 0.3353), (-0.3662, 0.3733, 0.3353), (-0.3287, 0.3228, 0.06425), (0.3285, 0.3228, 0.06425), (0.366, 0.3733, 0.3353), (-0.3287, -0.2873, 0.06786), (-0.3662, -0.3468, 0.3446), (0.366, -0.3468, 0.3446), (0.3285, -0.2873, 0.06786), (-0.3865, 0.2484, 0.07374), (-0.3865, -0.2484, 0.07374), (-0.4197, -0.3093, 0.3379), (-0.4197, 0.3093, 0.3379), (-0.3662, 0.3468, 0.3446), (-0.3287, 0.2873, 0.06786), (0.3285, 0.2873, 0.06786), (0.366, 0.3468, 0.3446), (0.4194, 0.3093, 0.3379), (0.3862, 0.2484, 0.07374), (0.3862, -0.2484, 0.07374), (0.4194, -0.3093, 0.3379), (-0.4238, -0.3339, 0.05162), (-0.4408, -0.3602, 0.2415), (-0.4408, 0.3602, 0.2415), (-0.4238, 0.3339, 0.05162), (0.4406, 0.3602, 0.2415), (0.4236, 0.3339, 0.05162), (0.4406, -0.3602, 0.2415), (0.4236, -0.3339, 0.05162), (-0.3391, -0.3386, 0.08368), (-0.3527, -0.3563, 0.2095), (0.3524, -0.3563, 0.2095), (0.3615, -0.3392, 0.06431), (-0.4272, -0.2671, 0.08368), (-0.4346, -0.2969, 0.2136), (-0.4383, 0.2882, 0.2095), (-0.4272, 0.2671, 0.08368), (0.4376, 0.2882, 0.2095), (0.4264, 0.2671, 0.08368), (0.4376, -0.2882, 0.2095), (0.4264, -0.2671, 0.08368), (-0.3527, 0.3554, 0.2095), (-0.3391, 0.3375, 0.08368), (0.3524, 0.3554, 0.2095), (0.3389, 0.3375, 0.08368), (-0.3391, -0.3053, 0.0892), (-0.3527, -0.3261, 0.2169), (0.3693, -0.3248, 0.2142), (0.3389, -0.3053, 0.0892), (-0.395, -0.2671, 0.09082), (-0.4074, -0.2882, 0.2143), (-0.4074, 0.2882, 0.2143), (-0.395, 0.2671, 0.09082), (-0.3527, 0.3261, 0.2169), (-0.3391, 0.3053, 0.0892), (0.3524, 0.3261, 0.2169), (0.3389, 0.3053, 0.0892), (0.4071, 0.2882, 0.2143), (0.3948, 0.2671, 0.09082), (0.4071, -0.2882, 0.2143), (0.3948, -0.2671, 0.09082), (-0.4323, -0.3471, 0.1466), (-0.428, 0.3357, 0.148), (0.4321, 0.3471, 0.1466), (0.4321, -0.3471, 0.1466), (-0.3601, -0.3361, 0.1466), (0.3456, -0.3475, 0.1466), (-0.4328, -0.2777, 0.1466), (-0.4328, 0.2777, 0.1466), (0.432, 0.2777, 0.1466), (0.432, -0.2777, 0.1466), (-0.3459, 0.3465, 0.1466), (0.3456, 0.3465, 0.1466), (-0.3459, -0.3157, 0.1531), (0.3456, -0.3157, 0.1531), (-0.4012, -0.2777, 0.1526), (-0.4012, 0.2777, 0.1526), (-0.3459, 0.3157, 0.1531), (0.3456, 0.3157, 0.1531), (0.401, 0.2777, 0.1526), (0.401, -0.2777, 0.1526), (-0.4002, -0.3017, 0.4238), (-0.3962, 0.3103, 0.431), (0.393, 0.3103, 0.431), (0.393, -0.3094, 0.431), (-0.3006, -0.2212, 0.04169), (-0.2976, 0.2369, 0.04704), (0.2932, 0.2369, 0.04704), (0.2932, -0.227, 0.04704), (0.4104, 0.3281, 0.1663), (0.4206, 0.3409, 0.2701), (0.3942, 0.3281, 0.1687), (0.4043, 0.3409, 0.2726), (0.4202, 0.3409, 0.273), (0.4303, 0.3409, 0.3769), (0.404, 0.3409, 0.2754), (0.4141, 0.3409, 0.3793), (0.4214, 0.1528, 0.2926), (0.4312, 0.1912, 0.3741), (0.404, 0.1512, 0.295), (0.415, 0.1912, 0.3766), (0.4202, 0.2214, 0.273), (0.4303, 0.2214, 0.3769), (0.404, 0.2214, 0.2754), (0.4141, 0.2214, 0.3793), (0.4104, -0.1776, 0.1663), (0.4206, -0.1776, 0.2701), (0.3942, -0.1776, 0.1687), (0.4043, -0.1776, 0.2726), (0.4103, 0.3201, 0.1642), (0.4009, 0.3108, 0.06773), (0.3941, 0.3201, 0.1666), (0.3847, 0.3108, 0.07017), (0.4104, -0.2962, 0.1663), (0.4206, -0.3172, 0.2701), (0.3942, -0.2962, 0.1687), (0.4043, -0.3172, 0.2726), (0.4202, -0.3172, 0.273), (0.4303, -0.3172, 0.3769), (0.404, -0.3172, 0.2754), (0.4141, -0.3172, 0.3793), (0.4209, -0.06332, 0.2798), (0.4303, -0.06332, 0.3769), (0.4047, -0.06332, 0.2822), (0.4141, -0.06332, 0.3793), (0.4202, -0.1255, 0.273), (0.4303, -0.1255, 0.3769), (0.404, -0.1255, 0.2754), (0.4141, -0.1255, 0.3793), (0.4104, -0.2266, 0.1663), (0.4206, -0.2266, 0.2701), (0.3942, -0.2266, 0.1687), (0.4043, -0.2266, 0.2726), (0.4104, -0.1958, 0.175), (0.4198, -0.1958, 0.2627), (0.3942, -0.1958, 0.1775), (0.4036, -0.1958, 0.2651), (0.4103, -0.2962, 0.1642), (0.4002, -0.2775, 0.06032), (0.3941, -0.2962, 0.1666), (0.384, -0.2775, 0.06276), (0.4103, -0.1259, 0.1642), (0.4006, -0.08214, 0.07768), (0.3941, -0.1259, 0.1666), (0.3844, -0.08214, 0.08012), (-0.3427, 0.3398, 0.1709), (-0.3427, 0.3226, 0.06767), (-0.3427, 0.3198, 0.1742), (-0.3427, 0.3026, 0.07101), (-0.2268, 0.3398, 0.1709), (-0.2268, 0.3226, 0.06767), (-0.2268, 0.3198, 0.1742), (-0.2268, 0.3026, 0.07101), (-0.2019, 0.3398, 0.1709), (-0.2019, 0.3239, 0.08476), (-0.2019, 0.3198, 0.1742), (-0.2019, 0.3038, 0.0881), (-0.3427, 0.3402, 0.1729), (-0.4412, 0.3574, 0.2761), (-0.3427, 0.3202, 0.1762), (-0.4412, 0.3374, 0.2794), (-0.4412, 0.3571, 0.2778), (-0.4412, 0.3743, 0.381), (-0.4412, 0.3371, 0.2811), (-0.4412, 0.3543, 0.3843), (-0.227, 0.3402, 0.1729), (-0.227, 0.3574, 0.2761), (-0.227, 0.3202, 0.1762), (-0.227, 0.3374, 0.2794), (-0.2022, 0.3402, 0.1729), (-0.2022, 0.3562, 0.2687), (-0.2022, 0.3202, 0.1762), (-0.2022, 0.3362, 0.2721), (0.3687, 0.3398, 0.1709), (0.3687, 0.3226, 0.06767), (0.3687, 0.3198, 0.1742), (0.3687, 0.3026, 0.07101), (0.2355, 0.3398, 0.1709), (0.2355, 0.3226, 0.06767), (0.2355, 0.3198, 0.1742), (0.2355, 0.3026, 0.07101), (-0.1773, 0.3398, 0.1709), (-0.1773, 0.3239, 0.07503), (-0.1773, 0.3198, 0.1742), (-0.1773, 0.3038, 0.07837), (0.3687, 0.3402, 0.1729), (0.3687, 0.3574, 0.2761), (0.3687, 0.3202, 0.1762), (0.3687, 0.3374, 0.2794), (0.3687, 0.3571, 0.2778), (0.3687, 0.3743, 0.381), (0.3687, 0.3371, 0.2811), (0.3687, 0.3543, 0.3843), (0.1312, 0.359, 0.2892), (0.1312, 0.3743, 0.381), (0.1312, 0.3389, 0.2925), (0.1312, 0.3543, 0.3843), (0.08324, 0.3368, 0.2874), (0.08324, 0.3202, 0.1762), (0.08324, 0.3568, 0.2841), (0.08324, 0.3402, 0.1729), (-0.4168, -0.3235, 0.1729), (-0.4297, -0.3363, 0.2763), (-0.4007, -0.3235, 0.1761), (-0.4136, -0.3363, 0.2794), (-0.4295, -0.3363, 0.2792), (-0.4424, -0.3363, 0.3826), (-0.4134, -0.3363, 0.2823), (-0.4263, -0.3363, 0.3857), (-0.4295, -0.1857, 0.2792), (-0.4433, -0.1866, 0.3798), (-0.4134, -0.1857, 0.2823), (-0.4271, -0.1866, 0.3829), (-0.4295, -0.2168, 0.2792), (-0.4424, -0.2168, 0.3826), (-0.4134, -0.2168, 0.2823), (-0.4263, -0.2168, 0.3857), (-0.4168, -0.1932, 0.1729), (-0.4297, -0.1932, 0.2763), (-0.4007, -0.1932, 0.1761), (-0.4136, -0.1932, 0.2794), (-0.4168, -0.1624, 0.1729), (-0.4288, -0.1624, 0.2689), (-0.4007, -0.1624, 0.1761), (-0.4127, -0.1624, 0.2721), (-0.4166, -0.3155, 0.1709), (-0.4046, -0.3062, 0.07487), (-0.4005, -0.3155, 0.174), (-0.3885, -0.3062, 0.07798), (-0.4168, 0.3008, 0.1729), (-0.4297, 0.3218, 0.2763), (-0.4007, 0.3008, 0.1761), (-0.4136, 0.3218, 0.2794), (-0.4295, 0.3218, 0.2792), (-0.4424, 0.3218, 0.3826), (-0.4134, 0.3218, 0.2823), (-0.4263, 0.3218, 0.3857), (-0.4303, 0.06793, 0.286), (-0.4424, 0.06793, 0.3826), (-0.4142, 0.06793, 0.2891), (-0.4263, 0.06793, 0.3857), (-0.4295, 0.1301, 0.2792), (-0.4424, 0.1301, 0.3826), (-0.4134, 0.1301, 0.2823), (-0.4263, 0.1301, 0.3857), (-0.4168, -0.07143, 0.1729), (-0.4297, -0.07143, 0.2763), (-0.4007, -0.07143, 0.1761), (-0.4136, -0.07143, 0.2794), (-0.4168, -0.1023, 0.1729), (-0.4288, -0.1023, 0.2689), (-0.4007, -0.1023, 0.1761), (-0.4127, -0.1023, 0.2721), (-0.4166, 0.3008, 0.1709), (-0.4037, 0.2822, 0.06749), (-0.4005, 0.3008, 0.174), (-0.3875, 0.2822, 0.07061), (-0.4166, 0.1305, 0.1709), (-0.4046, 0.08675, 0.08483), (-0.4005, 0.1305, 0.174), (-0.3885, 0.08675, 0.08794), (0.3425, -0.33, 0.1709), (0.3425, -0.3128, 0.06767), (0.3425, -0.31, 0.1742), (0.3425, -0.2928, 0.07101), (0.04574, -0.33, 0.1709), (0.04574, -0.3128, 0.06767), (0.04574, -0.31, 0.1742), (0.04574, -0.2928, 0.07101), (0.02091, -0.33, 0.1709), (0.02091, -0.3141, 0.07503), (0.02091, -0.31, 0.1742), (0.02091, -0.294, 0.07837), (0.3425, -0.3304, 0.1729), (0.3831, -0.3476, 0.2761), (0.3425, -0.3104, 0.1762), (0.3831, -0.3276, 0.2794), (0.3831, -0.3473, 0.2778), (0.3831, -0.3645, 0.381), (0.3831, -0.3273, 0.2811), (0.3831, -0.3445, 0.3843), (0.169, -0.3304, 0.1729), (0.169, -0.3476, 0.2761), (0.169, -0.3104, 0.1762), (0.169, -0.3276, 0.2794), (0.1442, -0.3304, 0.1729), (0.1442, -0.3464, 0.2687), (0.1442, -0.3104, 0.1762), (0.1442, -0.3264, 0.2721), (-0.3689, -0.33, 0.1709), (-0.3689, -0.3128, 0.06767), (-0.3689, -0.31, 0.1742), (-0.3689, -0.2928, 0.07101), (-0.2358, -0.33, 0.1709), (-0.2358, -0.3128, 0.06767), (-0.2358, -0.31, 0.1742), (-0.2358, -0.2928, 0.07101), (-0.2109, -0.33, 0.1709), (-0.2109, -0.3141, 0.07503), (-0.2109, -0.31, 0.1742), (-0.2109, -0.294, 0.07837), (-0.3689, -0.3304, 0.1729), (-0.3689, -0.3476, 0.2761), (-0.3689, -0.3104, 0.1762), (-0.3689, -0.3276, 0.2794), (-0.3689, -0.3473, 0.2778), (-0.3689, -0.3645, 0.381), (-0.3689, -0.3273, 0.2811), (-0.3689, -0.3445, 0.3843), (-0.1315, -0.3492, 0.2892), (-0.1315, -0.3645, 0.381), (-0.1315, -0.3291, 0.2925), (-0.1315, -0.3445, 0.3843), (-0.1227, -0.3393, 0.1709), (-0.08745, -0.3565, 0.2741), (-0.1237, -0.3104, 0.1762), (-0.08842, -0.3276, 0.2794), (-0.09884, -0.3304, 0.1729), (-0.06359, -0.3464, 0.2687), (-0.09884, -0.3104, 0.1762), (-0.06359, -0.3264, 0.2721)], [], [(1, 3, 15, 14), (47, 4, 18, 59), (50, 10, 26, 66), (46, 5, 10, 50), (40, 52, 13, 0), (14, 15, 31, 30), (2, 0, 13, 12), (43, 2, 12, 55), (41, 1, 14, 53), (59, 18, 38, 79), (4, 6, 17, 18), (7, 5, 19, 16), (44, 7, 16, 56), (42, 3, 20, 60), (45, 6, 22, 63), (48, 8, 24, 64), (69, 30, 31, 70), (12, 13, 29, 28), (55, 12, 28, 71), (53, 14, 30, 69), (60, 20, 32, 72), (63, 22, 34, 75), (76, 36, 39, 78), (18, 17, 37, 38), (16, 19, 39, 36), (56, 16, 36, 76), (17, 57, 77, 37), (88, 56, 76, 98), (37, 77, 79, 38), (98, 76, 78, 99), (23, 62, 74, 35), (91, 63, 75, 97), (21, 61, 73, 33), (90, 60, 72, 96), (13, 52, 68, 29), (86, 53, 69, 94), (15, 54, 70, 31), (87, 55, 71, 95), (29, 68, 71, 28), (94, 69, 70, 95), (9, 49, 65, 25), (84, 48, 64, 92), (7, 44, 62, 23), (82, 45, 63, 91), (2, 43, 61, 21), (81, 42, 60, 90), (6, 45, 57, 17), (82, 44, 56, 88), (19, 58, 78, 39), (89, 59, 79, 99), (80, 41, 53, 86), (3, 42, 54, 15), (81, 43, 55, 87), (1, 41, 49, 9), (80, 40, 48, 84), (4, 47, 51, 11), (83, 46, 50, 85), (11, 51, 67, 27), (85, 50, 66, 93), (5, 46, 58, 19), (83, 47, 59, 89), (46, 83, 89, 58), (51, 85, 93, 67), (47, 83, 85, 51), (41, 80, 84, 49), (42, 81, 87, 54), (40, 80, 86, 52), (58, 89, 99, 78), (45, 82, 88, 57), (43, 81, 90, 61), (44, 82, 91, 62), (49, 84, 92, 65), (68, 94, 95, 71), (54, 87, 95, 70), (52, 86, 94, 68), (61, 90, 96, 73), (62, 91, 97, 74), (77, 98, 99, 79), (57, 88, 98, 77), (96, 97, 75, 73), (93, 92, 64, 67), (66, 65, 92, 93), (67, 64, 24, 27), (72, 74, 97, 96), (73, 75, 34, 33), (22, 21, 33, 34), (32, 35, 74, 72), (10, 9, 25, 26), (8, 11, 27, 24), (26, 25, 65, 66), (6, 2, 21, 22), (20, 23, 35, 32), (0, 4, 11, 8), (3, 1, 100, 101), (4, 0, 2, 6), (5, 1, 9, 10), (3, 7, 23, 20), (102, 101, 105, 106), (7, 3, 101, 102), (5, 7, 102, 103), (103, 100, 1, 5), (104, 107, 106, 105), (103, 102, 106, 107), (101, 100, 104, 105), (100, 103, 107, 104), (40, 0, 8, 48), (124, 126, 110, 108), (120, 122, 114, 112), (153, 152, 124, 125), (144, 140, 141, 145), (140, 116, 117, 141), (120, 121, 117, 116), (121, 123, 119, 117), (141, 117, 119, 143), (113, 115, 123, 121), (112, 113, 121, 120), (116, 118, 122, 120), (108, 109, 125, 124), (109, 111, 127, 125), (155, 153, 125, 127), (160, 128, 130, 162), (148, 132, 134, 150), (144, 136, 138, 146), (142, 140, 144, 146), (145, 141, 143, 147), (118, 116, 140, 142), (137, 145, 147, 139), (136, 144, 145, 137), (132, 148, 149, 133), (133, 149, 151, 135), (152, 148, 150, 154), (148, 152, 153, 149), (149, 153, 155, 151), (160, 161, 129, 128), (157, 159, 163, 161), (160, 162, 158, 156), (161, 163, 131, 129), (156, 157, 161, 160), (124, 152, 154, 126), (168, 164, 166, 170), (202, 200, 172, 174), (164, 168, 169, 165), (165, 169, 171, 167), (172, 168, 170, 174), (168, 172, 173, 169), (169, 173, 175, 171), (184, 186, 178, 176), (219, 188, 189, 218), (213, 212, 180, 181), (212, 214, 182, 180), (215, 213, 181, 183), (176, 177, 185, 184), (177, 179, 187, 185), (188, 190, 186, 184), (184, 185, 189, 188), (185, 187, 191, 189), (196, 198, 194, 192), (201, 173, 172, 200), (192, 193, 197, 196), (193, 195, 199, 197), (200, 202, 198, 196), (203, 175, 173, 201), (196, 197, 201, 200), (197, 199, 203, 201), (219, 204, 206, 217), (212, 208, 210, 214), (218, 189, 191, 216), (209, 213, 215, 211), (208, 212, 213, 209), (188, 219, 217, 190), (205, 218, 216, 207), (204, 219, 218, 205), (236, 238, 222, 220), (232, 234, 226, 224), (270, 242, 240, 268), (260, 256, 257, 261), (256, 228, 229, 257), (232, 233, 229, 228), (233, 235, 231, 229), (257, 229, 231, 259), (225, 227, 235, 233), (224, 225, 233, 232), (228, 230, 234, 232), (220, 221, 237, 236), (221, 223, 239, 237), (240, 242, 238, 236), (236, 237, 241, 240), (237, 239, 243, 241), (276, 244, 246, 278), (264, 248, 250, 266), (260, 252, 254, 262), (269, 268, 240, 241), (258, 256, 260, 262), (261, 257, 259, 263), (230, 228, 256, 258), (253, 261, 263, 255), (252, 260, 261, 253), (248, 264, 265, 249), (249, 265, 267, 251), (268, 264, 266, 270), (271, 269, 241, 243), (264, 268, 269, 265), (265, 269, 271, 267), (276, 277, 245, 244), (273, 275, 279, 277), (276, 278, 274, 272), (277, 279, 247, 245), (272, 273, 277, 276), (284, 280, 282, 286), (318, 316, 288, 290), (280, 284, 285, 281), (281, 285, 287, 283), (288, 284, 286, 290), (284, 288, 289, 285), (285, 289, 291, 287), (300, 302, 294, 292), (336, 338, 306, 304), (329, 328, 296, 297), (328, 330, 298, 296), (331, 329, 297, 299), (292, 293, 301, 300), (293, 295, 303, 301), (304, 306, 302, 300), (300, 301, 305, 304), (301, 303, 307, 305), (312, 314, 310, 308), (317, 289, 288, 316), (308, 309, 313, 312), (309, 311, 315, 313), (316, 318, 314, 312), (319, 291, 289, 317), (312, 313, 317, 316), (313, 315, 319, 317), (332, 320, 322, 334), (328, 324, 326, 330), (336, 304, 305, 337), (325, 329, 331, 327), (324, 328, 329, 325), (320, 332, 333, 321), (321, 333, 335, 323), (336, 332, 334, 338), (337, 305, 307, 339), (332, 336, 337, 333), (333, 337, 339, 335)])
me_cube_018.polygons.foreach_set('material_index', [0, 0, 0, 0, 0, 0, 0, 0, 0, 0, 0, 0, 0, 0, 0, 0, 0, 0, 0, 0, 0, 0, 0, 0, 0, 0, 0, 0, 0, 0, 0, 0, 0, 0, 0, 0, 0, 0, 0, 0, 0, 0, 0, 0, 0, 0, 0, 0, 0, 0, 0, 0, 0, 0, 0, 0, 0, 0, 0, 0, 0, 0, 0, 0, 0, 0, 0, 0, 0, 0, 0, 0, 0, 0, 0, 0, 0, 0, 0, 0, 0, 0, 0, 0, 0, 0, 0, 0, 0, 0, 0, 0, 0, 0, 0, 0, 0, 0, 0, 0, 0, 0, 0, 0, 0, 0, 1, 1, 1, 1, 1, 1, 1, 1, 1, 1, 1, 1, 1, 1, 1, 1, 1, 1, 1, 1, 1, 1, 1, 1, 1, 1, 1, 1, 1, 1, 1, 1, 1, 1, 1, 1, 1, 1, 1, 1, 1, 1, 1, 1, 1, 1, 1, 1, 1, 1, 1, 1, 1, 1, 1, 1, 1, 1, 1, 1, 1, 1, 1, 1, 1, 1, 1, 1, 1, 1, 1, 1, 1, 1, 1, 1, 1, 1, 1, 1, 1, 1, 1, 1, 1, 1, 1, 1, 1, 1, 1, 1, 1, 1, 1, 1, 1, 1, 1, 1, 1, 1, 1, 1, 1, 1, 1, 1, 1, 1, 1, 1, 1, 1, 1, 1, 1, 1, 1, 1, 1, 1, 1, 1, 1, 1, 1, 1, 1, 1, 1, 1, 1, 1, 1, 1, 1, 1])
me_cube_018.materials.append(mat_darkmetal)
me_cube_018.materials.append(mat_wood)
me_cube_018.materials.append(mat_metal)
me_cube_018.use_remesh_preserve_volume = False
me_cube_018.use_remesh_preserve_attributes = False
me_cube_018.use_mirror_vertex_groups = False
me_cube_018.update()

# ---- objects
ob_chest_open_001 = bpy.data.objects.new('Chest_Open.001', me_cube_000)
ob_chest_open = bpy.data.objects.new('Chest_Open', me_cube_018)

# ---- transforms, parenting, visibility, modifiers, constraints
ob_chest_open_001.location = (-0.0001186, 0.3866, 0.4314)
ob_chest_open_001.lineart.crease_threshold = 0.0
ob_chest_open.location = (0.0, 0.0, 0.0)
ob_chest_open.lineart.crease_threshold = 0.0

# ---- collection membership
col_collection_1.objects.link(ob_chest_open_001)
col_collection_1.objects.link(ob_chest_open)

# ---- scene / render settings (as saved in the file)
scene.frame_start = 1; scene.frame_end = 250; scene.frame_set(0)
scene.render.engine = 'CYCLES'
scene.render.resolution_x = 1000
scene.render.resolution_y = 1000
scene.render.dither_intensity = 0.0
scene.cycles.samples = 200
scene.cycles.sampling_pattern = 'TABULATED_SOBOL'
scene.cycles.light_sampling_threshold = 0.0
scene.cycles.use_adaptive_sampling = False
scene.cycles.use_light_tree = False
scene.cycles.caustics_reflective = False
scene.cycles.caustics_refractive = False
scene.cycles.blur_glossy = 0.0
scene.cycles.max_bounces = 2
scene.cycles.pixel_filter_type = 'GAUSSIAN'
scene.cycles.sample_clamp_indirect = 0.0
scene.view_settings.view_transform = 'Standard'
bpy.context.view_layer.update()

# ---- added for rendering (the .blend has no active camera): camera
cam_auto = bpy.data.cameras.new('AutoCamera')
cam_auto.lens = 50.0
cam_auto.sensor_width = 36.0
cam_auto.clip_end = 1000.0
ob_auto_camera = bpy.data.objects.new('AutoCamera', cam_auto)
scene.collection.objects.link(ob_auto_camera)
ob_auto_camera.location = (1.36595, -1.64549, 1.49958)
ob_auto_camera.rotation_euler = (1.09748, -7.21219e-08, 0.694738)
scene.camera = ob_auto_camera
bpy.context.view_layer.update()
